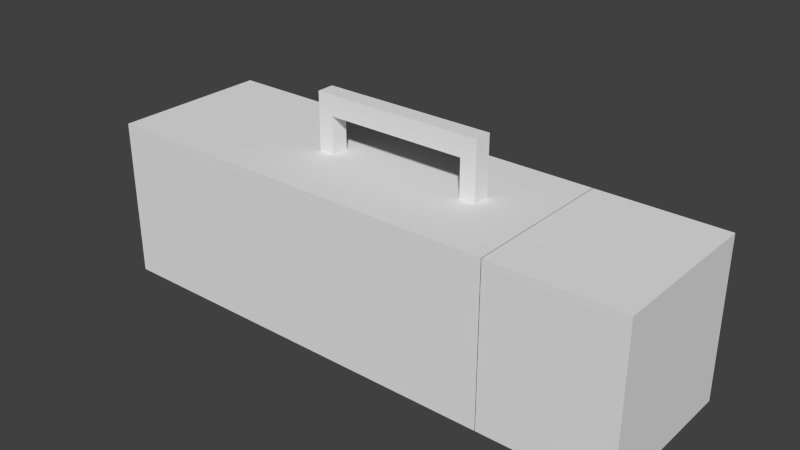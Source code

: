 # Source: stereo.blend  (saved by Blender 2.75.0; exported with 4.5.12 LTS)
import bpy
from mathutils import Matrix  # noqa: F401  (used for matrix-valued properties, if any)

bpy.ops.wm.read_factory_settings(use_empty=True)
scene = bpy.context.scene
scene.name = 'Scene'

# ---- collections
col_collection_1 = bpy.data.collections.new('Collection 1'); scene.collection.children.link(col_collection_1)

# ---- materials (node trees are filled in below, after node groups)
mat_material = bpy.data.materials.new('Material')
mat_material.alpha_threshold = 0.0
mat_material.use_transparent_shadow = False
mat_material.roughness = 0.5
mat_material.line_color = (0.0, 0.0, 0.0, 1.0)

# ---- material node trees

# ---- world
world_world = bpy.data.worlds.new('World'); scene.world = world_world
world_world.color = (0.05088, 0.05088, 0.05088)
world_world.use_sun_shadow = False
world_world.sun_shadow_jitter_overblur = 0.0
world_world.cycles.sampling_method = 'MANUAL'
world_world.cycles.sample_map_resolution = 256

# ---- meshes
me_cube_004 = bpy.data.meshes.new('Cube.004')
me_cube_004.from_pydata([(1.0, 1.0, -1.0), (1.0, -1.0, -1.0), (0.1192, -1.0, -1.0), (0.1192, 1.0, -1.0), (1.0, 1.0, 1.0), (1.0, -1.0, 1.0), (0.1192, -1.0, 1.0), (0.1192, 1.0, 1.0)], [], [(0, 1, 2, 3), (4, 7, 6, 5), (0, 4, 5, 1), (1, 5, 6, 2), (2, 6, 7, 3), (4, 0, 3, 7)])
me_cube_004.materials.append(mat_material)
me_cube_004.use_remesh_preserve_volume = False
me_cube_004.use_remesh_preserve_attributes = False
me_cube_004.use_mirror_vertex_groups = False
me_cube_004.update()
me_cube_003 = bpy.data.meshes.new('Cube.003')
me_cube_003.from_pydata([(1.0, 1.0, -1.0), (1.0, -1.0, -1.0), (-1.0, -1.0, -1.0), (-1.0, 1.0, -1.0), (1.0, 1.0, 1.0), (1.0, -1.0, 1.0), (-1.0, -1.0, 1.0), (-1.0, 1.0, 1.0), (0.8149, 1.0, -1.0), (-0.8149, 1.0, -1.0), (0.8149, -1.0, -1.0), (-0.8149, -1.0, -1.0), (0.8149, 1.0, 1.0), (-0.8149, 1.0, 1.0), (0.8149, -1.0, 1.0), (-0.8149, -1.0, 1.0), (1.0, 1.0, -4.764), (1.0, -1.0, -4.764), (-0.8149, 1.0, -4.764), (-1.0, 1.0, -4.764), (-0.8149, -1.0, -4.764), (-1.0, -1.0, -4.764), (0.8149, 1.0, -4.764), (0.8149, -1.0, -4.764)], [], [(0, 1, 17, 16), (13, 7, 6, 15), (0, 4, 5, 1), (11, 15, 6, 2), (2, 6, 7, 3), (13, 9, 3, 7), (4, 0, 8, 12), (12, 8, 9, 13), (1, 5, 14, 10), (10, 14, 15, 11), (4, 12, 14, 5), (12, 13, 15, 14), (10, 8, 22, 23), (8, 10, 11, 9), (18, 20, 21, 19), (16, 17, 23, 22), (9, 11, 20, 18), (2, 3, 19, 21), (1, 10, 23, 17), (11, 2, 21, 20), (8, 0, 16, 22), (3, 9, 18, 19)])
me_cube_003.materials.append(mat_material)
me_cube_003.use_remesh_preserve_volume = False
me_cube_003.use_remesh_preserve_attributes = False
me_cube_003.use_mirror_vertex_groups = False
me_cube_003.update()
me_cube_002 = bpy.data.meshes.new('Cube.002')
me_cube_002.from_pydata([(1.0, 1.0, -1.0), (1.0, -1.0, -1.0), (0.1192, -1.0, -1.0), (0.1192, 1.0, -1.0), (1.0, 1.0, 1.0), (1.0, -1.0, 1.0), (0.1192, -1.0, 1.0), (0.1192, 1.0, 1.0)], [], [(0, 1, 2, 3), (4, 7, 6, 5), (0, 4, 5, 1), (1, 5, 6, 2), (2, 6, 7, 3), (4, 0, 3, 7)])
me_cube_002.materials.append(mat_material)
me_cube_002.use_remesh_preserve_volume = False
me_cube_002.use_remesh_preserve_attributes = False
me_cube_002.use_mirror_vertex_groups = False
me_cube_002.update()
me_cube = bpy.data.meshes.new('Cube')
me_cube.from_pydata([(1.0, 1.0, -1.0), (1.0, -1.0, -1.0), (-1.0, -1.0, -1.0), (-1.0, 1.0, -1.0), (1.0, 1.0, 1.0), (1.0, -1.0, 1.0), (-1.0, -1.0, 1.0), (-1.0, 1.0, 1.0)], [], [(0, 1, 2, 3), (4, 7, 6, 5), (0, 4, 5, 1), (1, 5, 6, 2), (2, 6, 7, 3), (4, 0, 3, 7)])
me_cube.materials.append(mat_material)
me_cube.use_remesh_preserve_volume = False
me_cube.use_remesh_preserve_attributes = False
me_cube.use_mirror_vertex_groups = False
me_cube.update()

# ---- objects
ob_cube_003 = bpy.data.objects.new('Cube.003', me_cube_004)
ob_cube_002 = bpy.data.objects.new('Cube.002', me_cube_003)
ob_cube_001 = bpy.data.objects.new('Cube.001', me_cube_002)
ob_cube = bpy.data.objects.new('Cube', me_cube)

# ---- transforms, parenting, visibility, modifiers, constraints
ob_cube_003.location = (1.596, 0.0, 0.0)
ob_cube_003.scale = (1.818, 1.0, 1.0)
ob_cube_003.lock_rotations_4d = False
ob_cube_003.empty_display_type = 'ARROWS'
ob_cube_003.lineart.crease_threshold = 0.0
ob_cube_002.location = (0.0, 0.0, 1.591)
ob_cube_002.scale = (1.085, 0.1096, 0.1283)
ob_cube_002.lock_rotations_4d = False
ob_cube_002.empty_display_type = 'ARROWS'
ob_cube_002.lineart.crease_threshold = 0.0
ob_cube_001.location = (-3.636, 0.0, 0.0)
ob_cube_001.scale = (1.818, 1.0, 1.0)
ob_cube_001.lock_rotations_4d = False
ob_cube_001.empty_display_type = 'ARROWS'
ob_cube_001.lineart.crease_threshold = 0.0
ob_cube.location = (0.0, 0.0, 0.0)
ob_cube.scale = (1.818, 1.0, 1.0)
ob_cube.lock_rotations_4d = False
ob_cube.empty_display_type = 'ARROWS'
ob_cube.lineart.crease_threshold = 0.0

# ---- collection membership
col_collection_1.objects.link(ob_cube_003)
col_collection_1.objects.link(ob_cube_002)
col_collection_1.objects.link(ob_cube_001)
col_collection_1.objects.link(ob_cube)

# ---- scene / render settings (as saved in the file)
scene.frame_start = 1; scene.frame_end = 250; scene.frame_set(1)
scene.render.engine = 'BLENDER_EEVEE_NEXT'
scene.render.resolution_percentage = 50
scene.render.dither_intensity = 0.0
scene.cycles.use_denoising = False
scene.cycles.samples = 10
scene.cycles.sampling_pattern = 'TABULATED_SOBOL'
scene.cycles.light_sampling_threshold = 0.0
scene.cycles.use_adaptive_sampling = False
scene.cycles.use_light_tree = False
scene.cycles.blur_glossy = 0.0
scene.cycles.pixel_filter_type = 'GAUSSIAN'
scene.cycles.sample_clamp_indirect = 0.0
scene.view_settings.view_transform = 'Standard'
bpy.context.view_layer.update()

# ---- added for rendering (the .blend has no active camera and no usable light): camera, sun
cam_auto = bpy.data.cameras.new('AutoCamera')
cam_auto.lens = 50.0
cam_auto.sensor_width = 36.0
cam_auto.clip_end = 1000.0
ob_auto_camera = bpy.data.objects.new('AutoCamera', cam_auto)
scene.collection.objects.link(ob_auto_camera)
ob_auto_camera.location = (7.04804, -8.46111, 6.00016)
ob_auto_camera.rotation_euler = (1.09748, -7.21219e-08, 0.694738)
scene.camera = ob_auto_camera
light_auto_sun = bpy.data.lights.new('AutoSun', 'SUN')
light_auto_sun.energy = 3.0
light_auto_sun.angle = 0.0523599
ob_auto_sun = bpy.data.objects.new('AutoSun', light_auto_sun)
scene.collection.objects.link(ob_auto_sun)
ob_auto_sun.rotation_euler = (0.872665, 0.174533, 0.523599)
bpy.context.view_layer.update()
